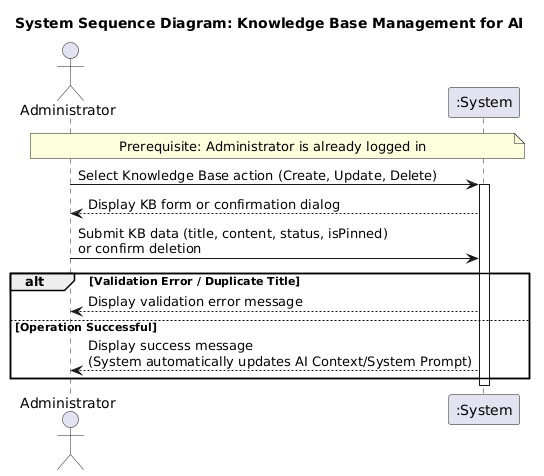

The diagram above was rendered by PlantUML. Its source (embedded in the PNG):
@startuml
title System Sequence Diagram: Knowledge Base Management for AI

actor Administrator
participant ":System" as System

note over Administrator, System : Prerequisite: Administrator is already logged in

Administrator -> System : Select Knowledge Base action (Create, Update, Delete)
activate System
System --> Administrator : Display KB form or confirmation dialog

Administrator -> System : Submit KB data (title, content, status, isPinned) \nor confirm deletion

alt Validation Error / Duplicate Title
    System --> Administrator : Display validation error message
else Operation Successful
    System --> Administrator : Display success message \n(System automatically updates AI Context/System Prompt)
end

deactivate System
@enduml